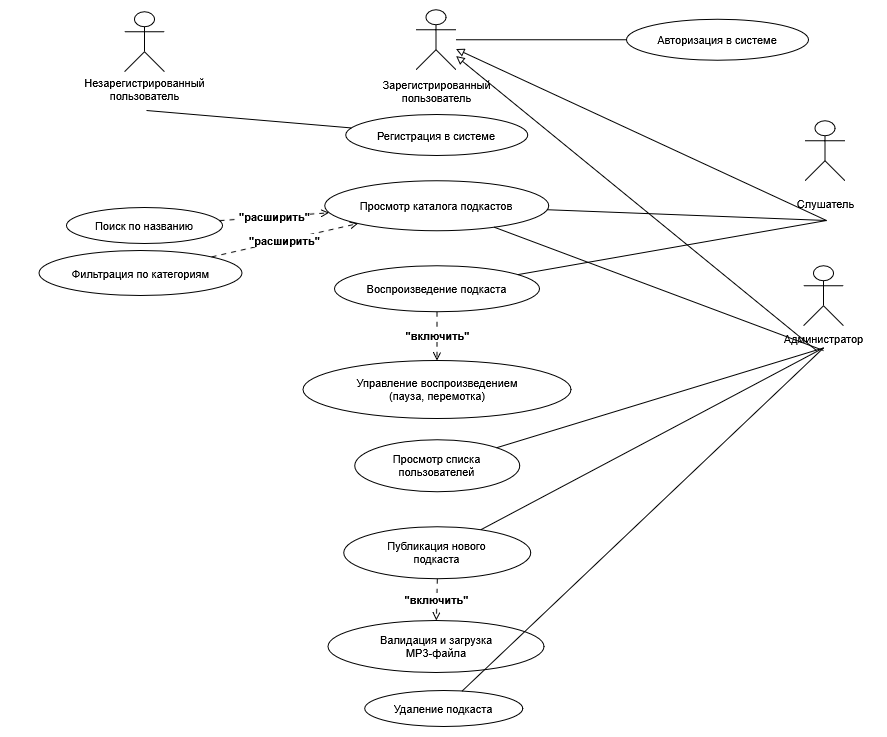

The diagram above was exported from draw.io. Its source (the exported page's mxGraphModel, read from the mxfile embedded in the PNG):
<mxGraphModel dx="975" dy="866" grid="1" gridSize="10" guides="1" tooltips="1" connect="1" arrows="1" fold="1" page="1" pageScale="1" pageWidth="827" pageHeight="1169" math="0" shadow="0">
  <root>
    <mxCell id="0" />
    <mxCell id="1" parent="0" />
    <UserObject label="" plantUmlData="{&#10;  &quot;data&quot;: &quot;@startuml\nleft to right direction\nskinparam defaultFontName \&quot;Arial\&quot;\nskinparam defaultFontSize 11\nskinparam actorStyle awesome\n\nskinparam usecase {\n    BackgroundColor White\n    BorderColor Black\n    ArrowColor Black\n}\nskinparam actor {\n    BackgroundColor White\n    BorderColor Black\n}\n\nactor \&quot;Незарегистрированный\\nпользователь\&quot; as Guest\nactor \&quot;Зарегистрированный\\nпользователь\&quot; as AuthUser\n\nactor \&quot;Слушатель\&quot; as Listener\nactor \&quot;Администратор\&quot; as Admin\n\n' Наследование актеров (обобщение)\nAuthUser &lt;|-- Listener\nAuthUser &lt;|-- Admin\n\n' Прецеденты общего назначения\nusecase \&quot;Регистрация в системе\&quot; as UC_Reg\nusecase \&quot;Авторизация в системе\&quot; as UC_Auth\nusecase \&quot;Выход из учетной записи\&quot; as UC_Logout\n\n' Прецеденты каталога и медиа\nusecase \&quot;Просмотр каталога подкастов\&quot; as UC_Catalog\nusecase \&quot;Поиск по названию\&quot; as UC_Search\nusecase \&quot;Фильтрация по категориям\&quot; as UC_Filter\nusecase \&quot;Воспроизведение подкаста\&quot; as UC_Play\nusecase \&quot;Управление воспроизведением\\n(пауза, перемотка)\&quot; as UC_Control\n\n' Прецеденты администратора\nusecase \&quot;Просмотр списка\\nпользователей\&quot; as UC_Users\nusecase \&quot;Публикация нового\\nподкаста\&quot; as UC_Publish\nusecase \&quot;Валидация и загрузка\\nMP3-файла\&quot; as UC_Validate\nusecase \&quot;Удаление подкаста\&quot; as UC_Delete\n\n' Связи незарегистрированного пользователя\nGuest -- UC_Reg\n\n' Связи зарегистрированного пользователя\nAuthUser -- UC_Auth\nAuthUser -- UC_Logout\n\n' Связи каталога (доступны обоим через наследование)\nListener -- UC_Catalog\nAdmin -- UC_Catalog\nUC_Search .&gt; UC_Catalog : &lt;&lt;расширить&gt;&gt;\nUC_Filter .&gt; UC_Catalog : &lt;&lt;расширить&gt;&gt;\n\n' Функционал слушателя\nListener -- UC_Play\nUC_Play .&gt; UC_Control : &lt;&lt;включить&gt;&gt;\n\n' Функционал администратора\nAdmin -- UC_Users\nAdmin -- UC_Delete\nAdmin -- UC_Publish\nUC_Publish .&gt; UC_Validate : &lt;&lt;включить&gt;&gt;\n\n@enduml&quot;,&#10;  &quot;config&quot;: null&#10;}" id="gJnJ60tyL4vquDi9Ir0V-2">
      <mxCell connectable="0" parent="1" style="group;transparentBounds=1;editIcon=1;lockedGroup=0;groupPadding=10;" vertex="1">
        <mxGeometry as="geometry" />
      </mxCell>
    </UserObject>
    <UserObject label="" plantUmlId="actor_0" plantUmlBaseStyle="shape=umlActor;html=1;fillColor=#FFFFFF;strokeColor=#000000;fontColor=#000000;fontSize=11;fontFamily=Arial;" plantUmlBaseValue="" id="gJnJ60tyL4vquDi9Ir0V-3">
      <mxCell parent="gJnJ60tyL4vquDi9Ir0V-2" style="shape=umlActor;html=1;fillColor=#FFFFFF;strokeColor=#000000;fontColor=#000000;fontSize=11;fontFamily=Arial;" vertex="1">
        <mxGeometry height="60" width="40" x="148" y="61.25" as="geometry" />
      </mxCell>
    </UserObject>
    <UserObject label="Незарегистрированный&#10;пользователь" plantUmlId="actorlbl_1" plantUmlBaseStyle="text;html=1;align=center;verticalAlign=top;fontColor=#000000;fontSize=11;fontFamily=Arial;" plantUmlBaseValue="Незарегистрированный&#10;пользователь" id="gJnJ60tyL4vquDi9Ir0V-4">
      <mxCell parent="gJnJ60tyL4vquDi9Ir0V-2" style="text;html=1;align=center;verticalAlign=top;fontColor=#000000;fontSize=11;fontFamily=Arial;" vertex="1">
        <mxGeometry height="17" width="268" x="34" y="119.25" as="geometry" />
      </mxCell>
    </UserObject>
    <UserObject label="" plantUmlId="actor_2" plantUmlBaseStyle="shape=umlActor;html=1;fillColor=#FFFFFF;strokeColor=#000000;fontColor=#000000;fontSize=11;fontFamily=Arial;" plantUmlBaseValue="" id="gJnJ60tyL4vquDi9Ir0V-5">
      <mxCell parent="gJnJ60tyL4vquDi9Ir0V-2" style="shape=umlActor;html=1;fillColor=#FFFFFF;strokeColor=#000000;fontColor=#000000;fontSize=11;fontFamily=Arial;" vertex="1">
        <mxGeometry height="60" width="40" x="439.6" y="59.25" as="geometry" />
      </mxCell>
    </UserObject>
    <UserObject label="Зарегистрированный&#10;пользователь" plantUmlId="actorlbl_3" plantUmlBaseStyle="text;html=1;align=center;verticalAlign=top;fontColor=#000000;fontSize=11;fontFamily=Arial;" plantUmlBaseValue="Зарегистрированный&#10;пользователь" id="gJnJ60tyL4vquDi9Ir0V-6">
      <mxCell parent="gJnJ60tyL4vquDi9Ir0V-2" style="text;html=1;align=center;verticalAlign=top;fontColor=#000000;fontSize=11;fontFamily=Arial;" vertex="1">
        <mxGeometry height="17" width="253" x="333.1" y="121.25" as="geometry" />
      </mxCell>
    </UserObject>
    <UserObject label="" plantUmlId="actor_4" plantUmlBaseStyle="shape=umlActor;html=1;fillColor=#FFFFFF;strokeColor=#000000;fontColor=#000000;fontSize=11;fontFamily=Arial;" plantUmlBaseValue="" id="gJnJ60tyL4vquDi9Ir0V-7">
      <mxCell parent="gJnJ60tyL4vquDi9Ir0V-2" style="shape=umlActor;html=1;fillColor=#FFFFFF;strokeColor=#000000;fontColor=#000000;fontSize=11;fontFamily=Arial;" vertex="1">
        <mxGeometry height="60" width="40" x="828.5" y="170.25" as="geometry" />
      </mxCell>
    </UserObject>
    <UserObject label="Слушатель" plantUmlId="actorlbl_5" plantUmlBaseStyle="text;html=1;align=center;verticalAlign=top;fontColor=#000000;fontSize=11;fontFamily=Arial;" plantUmlBaseValue="Слушатель" id="gJnJ60tyL4vquDi9Ir0V-8">
      <mxCell parent="gJnJ60tyL4vquDi9Ir0V-2" style="text;html=1;align=center;verticalAlign=top;fontColor=#000000;fontSize=11;fontFamily=Arial;" vertex="1">
        <mxGeometry height="17" width="77" x="810" y="240" as="geometry" />
      </mxCell>
    </UserObject>
    <UserObject label="" plantUmlId="actor_6" plantUmlBaseStyle="shape=umlActor;html=1;fillColor=#FFFFFF;strokeColor=#000000;fontColor=#000000;fontSize=11;fontFamily=Arial;" plantUmlBaseValue="" id="gJnJ60tyL4vquDi9Ir0V-9">
      <mxCell parent="gJnJ60tyL4vquDi9Ir0V-2" style="shape=umlActor;html=1;fillColor=#FFFFFF;strokeColor=#000000;fontColor=#000000;fontSize=11;fontFamily=Arial;" vertex="1">
        <mxGeometry height="60" width="40" x="827" y="315.25" as="geometry" />
      </mxCell>
    </UserObject>
    <UserObject label="Администратор" plantUmlId="actorlbl_7" plantUmlBaseStyle="text;html=1;align=center;verticalAlign=top;fontColor=#000000;fontSize=11;fontFamily=Arial;" plantUmlBaseValue="Администратор" id="gJnJ60tyL4vquDi9Ir0V-10">
      <mxCell parent="gJnJ60tyL4vquDi9Ir0V-2" style="text;html=1;align=center;verticalAlign=top;fontColor=#000000;fontSize=11;fontFamily=Arial;" vertex="1">
        <mxGeometry height="17" width="107" x="793.5" y="375.25" as="geometry" />
      </mxCell>
    </UserObject>
    <UserObject label="Регистрация в системе" plantUmlId="uc_8" plantUmlBaseStyle="ellipse;html=1;fillColor=#FFFFFF;strokeColor=#000000;whiteSpace=wrap;fontColor=#000000;fontSize=11;fontFamily=Arial;" plantUmlBaseValue="Регистрация в системе" id="gJnJ60tyL4vquDi9Ir0V-11">
      <mxCell parent="gJnJ60tyL4vquDi9Ir0V-2" style="ellipse;html=1;fillColor=#FFFFFF;strokeColor=#000000;whiteSpace=wrap;fontColor=#000000;fontSize=11;fontFamily=Arial;" vertex="1">
        <mxGeometry height="41" width="182" x="369.2" y="164" as="geometry" />
      </mxCell>
    </UserObject>
    <UserObject label="Авторизация в системе" plantUmlId="uc_9" plantUmlBaseStyle="ellipse;html=1;fillColor=#FFFFFF;strokeColor=#000000;whiteSpace=wrap;fontColor=#000000;fontSize=11;fontFamily=Arial;" plantUmlBaseValue="Авторизация в системе" id="gJnJ60tyL4vquDi9Ir0V-12">
      <mxCell parent="gJnJ60tyL4vquDi9Ir0V-2" style="ellipse;html=1;fillColor=#FFFFFF;strokeColor=#000000;whiteSpace=wrap;fontColor=#000000;fontSize=11;fontFamily=Arial;" vertex="1">
        <mxGeometry height="41" width="182" x="650" y="68.75" as="geometry" />
      </mxCell>
    </UserObject>
    <UserObject label="Просмотр каталога подкастов" plantUmlId="uc_11" plantUmlBaseStyle="ellipse;html=1;fillColor=#FFFFFF;strokeColor=#000000;whiteSpace=wrap;fontColor=#000000;fontSize=11;fontFamily=Arial;" plantUmlBaseValue="Просмотр каталога подкастов" id="gJnJ60tyL4vquDi9Ir0V-14">
      <mxCell parent="gJnJ60tyL4vquDi9Ir0V-2" style="ellipse;html=1;fillColor=#FFFFFF;strokeColor=#000000;whiteSpace=wrap;fontColor=#000000;fontSize=11;fontFamily=Arial;" vertex="1">
        <mxGeometry height="50" width="224" x="348.2" y="230.25" as="geometry" />
      </mxCell>
    </UserObject>
    <UserObject label="Поиск по названию" plantUmlId="uc_12" plantUmlBaseStyle="ellipse;html=1;fillColor=#FFFFFF;strokeColor=#000000;whiteSpace=wrap;fontColor=#000000;fontSize=11;fontFamily=Arial;" plantUmlBaseValue="Поиск по названию" id="gJnJ60tyL4vquDi9Ir0V-15">
      <mxCell parent="gJnJ60tyL4vquDi9Ir0V-2" style="ellipse;html=1;fillColor=#FFFFFF;strokeColor=#000000;whiteSpace=wrap;fontColor=#000000;fontSize=11;fontFamily=Arial;" vertex="1">
        <mxGeometry height="36" width="156" x="90" y="257" as="geometry" />
      </mxCell>
    </UserObject>
    <UserObject label="Фильтрация по категориям" plantUmlId="uc_13" plantUmlBaseStyle="ellipse;html=1;fillColor=#FFFFFF;strokeColor=#000000;whiteSpace=wrap;fontColor=#000000;fontSize=11;fontFamily=Arial;" plantUmlBaseValue="Фильтрация по категориям" id="gJnJ60tyL4vquDi9Ir0V-16">
      <mxCell parent="gJnJ60tyL4vquDi9Ir0V-2" style="ellipse;html=1;fillColor=#FFFFFF;strokeColor=#000000;whiteSpace=wrap;fontColor=#000000;fontSize=11;fontFamily=Arial;" vertex="1">
        <mxGeometry height="45" width="203" x="62.5" y="300" as="geometry" />
      </mxCell>
    </UserObject>
    <UserObject label="Воспроизведение подкаста" plantUmlId="uc_14" plantUmlBaseStyle="ellipse;html=1;fillColor=#FFFFFF;strokeColor=#000000;whiteSpace=wrap;fontColor=#000000;fontSize=11;fontFamily=Arial;" plantUmlBaseValue="Воспроизведение подкаста" id="gJnJ60tyL4vquDi9Ir0V-17">
      <mxCell parent="gJnJ60tyL4vquDi9Ir0V-2" style="ellipse;html=1;fillColor=#FFFFFF;strokeColor=#000000;whiteSpace=wrap;fontColor=#000000;fontSize=11;fontFamily=Arial;" vertex="1">
        <mxGeometry height="46" width="205" x="358" y="315.25" as="geometry" />
      </mxCell>
    </UserObject>
    <UserObject label="Управление воспроизведением&lt;br&gt;(пауза, перемотка)" plantUmlId="uc_15" plantUmlBaseStyle="ellipse;html=1;fillColor=#FFFFFF;strokeColor=#000000;whiteSpace=wrap;fontColor=#000000;fontSize=11;fontFamily=Arial;" plantUmlBaseValue="Управление воспроизведением&lt;br&gt;(пауза, перемотка)" id="gJnJ60tyL4vquDi9Ir0V-18">
      <mxCell parent="gJnJ60tyL4vquDi9Ir0V-2" style="ellipse;html=1;fillColor=#FFFFFF;strokeColor=#000000;whiteSpace=wrap;fontColor=#000000;fontSize=11;fontFamily=Arial;" vertex="1">
        <mxGeometry height="58" width="268" x="326.5" y="410" as="geometry" />
      </mxCell>
    </UserObject>
    <UserObject label="Просмотр списка&lt;br&gt;пользователей" plantUmlId="uc_16" plantUmlBaseStyle="ellipse;html=1;fillColor=#FFFFFF;strokeColor=#000000;whiteSpace=wrap;fontColor=#000000;fontSize=11;fontFamily=Arial;" plantUmlBaseValue="Просмотр списка&lt;br&gt;пользователей" id="gJnJ60tyL4vquDi9Ir0V-19">
      <mxCell parent="gJnJ60tyL4vquDi9Ir0V-2" style="ellipse;html=1;fillColor=#FFFFFF;strokeColor=#000000;whiteSpace=wrap;fontColor=#000000;fontSize=11;fontFamily=Arial;" vertex="1">
        <mxGeometry height="52" width="165" x="378.2" y="489.25" as="geometry" />
      </mxCell>
    </UserObject>
    <UserObject label="Публикация нового&lt;br&gt;подкаста" plantUmlId="uc_17" plantUmlBaseStyle="ellipse;html=1;fillColor=#FFFFFF;strokeColor=#000000;whiteSpace=wrap;fontColor=#000000;fontSize=11;fontFamily=Arial;" plantUmlBaseValue="Публикация нового&lt;br&gt;подкаста" id="gJnJ60tyL4vquDi9Ir0V-20">
      <mxCell parent="gJnJ60tyL4vquDi9Ir0V-2" style="ellipse;html=1;fillColor=#FFFFFF;strokeColor=#000000;whiteSpace=wrap;fontColor=#000000;fontSize=11;fontFamily=Arial;" vertex="1">
        <mxGeometry height="52" width="187" x="367.3" y="576.25" as="geometry" />
      </mxCell>
    </UserObject>
    <UserObject label="Валидация и загрузка&lt;br&gt;MP3-файла" plantUmlId="uc_18" plantUmlBaseStyle="ellipse;html=1;fillColor=#FFFFFF;strokeColor=#000000;whiteSpace=wrap;fontColor=#000000;fontSize=11;fontFamily=Arial;" plantUmlBaseValue="Валидация и загрузка&lt;br&gt;MP3-файла" id="gJnJ60tyL4vquDi9Ir0V-21">
      <mxCell parent="gJnJ60tyL4vquDi9Ir0V-2" style="ellipse;html=1;fillColor=#FFFFFF;strokeColor=#000000;whiteSpace=wrap;fontColor=#000000;fontSize=11;fontFamily=Arial;" vertex="1">
        <mxGeometry height="52" width="216" x="351.59999999999997" y="670" as="geometry" />
      </mxCell>
    </UserObject>
    <UserObject label="Удаление подкаста" plantUmlId="uc_19" plantUmlBaseStyle="ellipse;html=1;fillColor=#FFFFFF;strokeColor=#000000;whiteSpace=wrap;fontColor=#000000;fontSize=11;fontFamily=Arial;" plantUmlBaseValue="Удаление подкаста" id="gJnJ60tyL4vquDi9Ir0V-22">
      <mxCell parent="gJnJ60tyL4vquDi9Ir0V-2" style="ellipse;html=1;fillColor=#FFFFFF;strokeColor=#000000;whiteSpace=wrap;fontColor=#000000;fontSize=11;fontFamily=Arial;" vertex="1">
        <mxGeometry height="36" width="158" x="388.25" y="740" as="geometry" />
      </mxCell>
    </UserObject>
    <UserObject label="" plantUmlId="rel_20" plantUmlBaseStyle="endArrow=block;endFill=0;strokeColor=#000000;fontColor=#000000;fontSize=11;edgeStyle=none;rounded=0;html=1;fontFamily=Arial;curved=0;endSize=6;sourcePerimeterSpacing=0;targetPerimeterSpacing=0;" plantUmlBaseValue="" id="gJnJ60tyL4vquDi9Ir0V-23">
      <mxCell edge="1" parent="gJnJ60tyL4vquDi9Ir0V-2" style="endArrow=block;endFill=0;strokeColor=#000000;fontColor=#000000;fontSize=11;edgeStyle=none;rounded=0;html=1;fontFamily=Arial;curved=0;endSize=6;sourcePerimeterSpacing=0;targetPerimeterSpacing=0;" target="gJnJ60tyL4vquDi9Ir0V-5">
        <mxGeometry relative="1" as="geometry">
          <mxPoint x="850" y="270" as="sourcePoint" />
        </mxGeometry>
      </mxCell>
    </UserObject>
    <UserObject label="" plantUmlId="rel_21" plantUmlBaseStyle="endArrow=block;endFill=0;strokeColor=#000000;fontColor=#000000;fontSize=11;edgeStyle=none;rounded=0;html=1;fontFamily=Arial;curved=0;endSize=6;sourcePerimeterSpacing=0;targetPerimeterSpacing=0;" plantUmlBaseValue="" id="gJnJ60tyL4vquDi9Ir0V-24">
      <mxCell edge="1" parent="gJnJ60tyL4vquDi9Ir0V-2" style="endArrow=block;endFill=0;strokeColor=#000000;fontColor=#000000;fontSize=11;edgeStyle=none;rounded=0;html=1;fontFamily=Arial;curved=0;endSize=6;sourcePerimeterSpacing=0;targetPerimeterSpacing=0;" target="gJnJ60tyL4vquDi9Ir0V-5">
        <mxGeometry relative="1" as="geometry">
          <mxPoint x="840" y="400" as="sourcePoint" />
        </mxGeometry>
      </mxCell>
    </UserObject>
    <UserObject label="" plantUmlId="rel_22" plantUmlBaseStyle="endArrow=none;strokeColor=#000000;fontColor=#000000;fontSize=11;edgeStyle=none;rounded=0;html=1;fontFamily=Arial;curved=0;endSize=6;sourcePerimeterSpacing=0;targetPerimeterSpacing=0;" plantUmlBaseValue="" id="gJnJ60tyL4vquDi9Ir0V-25">
      <mxCell edge="1" parent="gJnJ60tyL4vquDi9Ir0V-2" style="endArrow=none;strokeColor=#000000;fontColor=#000000;fontSize=11;edgeStyle=none;rounded=0;html=1;fontFamily=Arial;curved=0;endSize=6;sourcePerimeterSpacing=0;targetPerimeterSpacing=0;" target="gJnJ60tyL4vquDi9Ir0V-11">
        <mxGeometry relative="1" as="geometry">
          <mxPoint x="170" y="160" as="sourcePoint" />
        </mxGeometry>
      </mxCell>
    </UserObject>
    <UserObject label="" plantUmlId="rel_23" plantUmlBaseStyle="endArrow=none;strokeColor=#000000;fontColor=#000000;fontSize=11;edgeStyle=none;rounded=0;html=1;fontFamily=Arial;curved=0;endSize=6;sourcePerimeterSpacing=0;targetPerimeterSpacing=0;" plantUmlBaseValue="" id="gJnJ60tyL4vquDi9Ir0V-26">
      <mxCell edge="1" parent="gJnJ60tyL4vquDi9Ir0V-2" source="gJnJ60tyL4vquDi9Ir0V-5" style="endArrow=none;strokeColor=#000000;fontColor=#000000;fontSize=11;edgeStyle=none;rounded=0;html=1;fontFamily=Arial;curved=0;endSize=6;sourcePerimeterSpacing=0;targetPerimeterSpacing=0;" target="gJnJ60tyL4vquDi9Ir0V-12">
        <mxGeometry relative="1" as="geometry" />
      </mxCell>
    </UserObject>
    <UserObject label="" plantUmlId="rel_25" plantUmlBaseStyle="endArrow=none;strokeColor=#000000;fontColor=#000000;fontSize=11;edgeStyle=none;rounded=0;html=1;fontFamily=Arial;curved=0;endSize=6;sourcePerimeterSpacing=0;targetPerimeterSpacing=0;" plantUmlBaseValue="" id="gJnJ60tyL4vquDi9Ir0V-28">
      <mxCell edge="1" parent="gJnJ60tyL4vquDi9Ir0V-2" style="endArrow=none;strokeColor=#000000;fontColor=#000000;fontSize=11;edgeStyle=none;rounded=0;html=1;fontFamily=Arial;curved=0;endSize=6;sourcePerimeterSpacing=0;targetPerimeterSpacing=0;" target="gJnJ60tyL4vquDi9Ir0V-14">
        <mxGeometry relative="1" as="geometry">
          <mxPoint x="850" y="270" as="sourcePoint" />
        </mxGeometry>
      </mxCell>
    </UserObject>
    <UserObject label="" plantUmlId="rel_26" plantUmlBaseStyle="endArrow=none;strokeColor=#000000;fontColor=#000000;fontSize=11;edgeStyle=none;rounded=0;html=1;fontFamily=Arial;curved=0;endSize=6;sourcePerimeterSpacing=0;targetPerimeterSpacing=0;" plantUmlBaseValue="" id="gJnJ60tyL4vquDi9Ir0V-29">
      <mxCell edge="1" parent="gJnJ60tyL4vquDi9Ir0V-2" style="endArrow=none;strokeColor=#000000;fontColor=#000000;fontSize=11;edgeStyle=none;rounded=0;html=1;fontFamily=Arial;curved=0;endSize=6;sourcePerimeterSpacing=0;targetPerimeterSpacing=0;" target="gJnJ60tyL4vquDi9Ir0V-14">
        <mxGeometry relative="1" as="geometry">
          <mxPoint x="847" y="400" as="sourcePoint" />
        </mxGeometry>
      </mxCell>
    </UserObject>
    <UserObject label="&lt;b&gt;&quot;расширить&quot;&lt;/b&gt;" plantUmlId="rel_27" plantUmlBaseStyle="endArrow=open;dashed=1;dashPattern=5 5;strokeColor=#000000;fontColor=#000000;fontSize=11;edgeStyle=none;rounded=0;html=1;fontFamily=Arial;curved=0;endSize=6;sourcePerimeterSpacing=0;targetPerimeterSpacing=0;" plantUmlBaseValue="«расширить»" id="gJnJ60tyL4vquDi9Ir0V-30">
      <mxCell edge="1" parent="gJnJ60tyL4vquDi9Ir0V-2" source="gJnJ60tyL4vquDi9Ir0V-15" style="endArrow=open;dashed=1;dashPattern=5 5;strokeColor=#000000;fontColor=#000000;fontSize=11;edgeStyle=none;rounded=0;html=1;fontFamily=Arial;curved=0;endSize=6;sourcePerimeterSpacing=0;targetPerimeterSpacing=0;" target="gJnJ60tyL4vquDi9Ir0V-14">
        <mxGeometry relative="1" as="geometry" />
      </mxCell>
    </UserObject>
    <UserObject label="&lt;b&gt;&quot;расширить&quot;&lt;/b&gt;" plantUmlId="rel_28" plantUmlBaseStyle="endArrow=open;dashed=1;dashPattern=5 5;strokeColor=#000000;fontColor=#000000;fontSize=11;edgeStyle=none;rounded=0;html=1;fontFamily=Arial;curved=0;endSize=6;sourcePerimeterSpacing=0;targetPerimeterSpacing=0;" plantUmlBaseValue="«расширить»" id="gJnJ60tyL4vquDi9Ir0V-31">
      <mxCell edge="1" parent="gJnJ60tyL4vquDi9Ir0V-2" source="gJnJ60tyL4vquDi9Ir0V-16" style="endArrow=open;dashed=1;dashPattern=5 5;strokeColor=#000000;fontColor=#000000;fontSize=11;edgeStyle=none;rounded=0;html=1;fontFamily=Arial;curved=0;endSize=6;sourcePerimeterSpacing=0;targetPerimeterSpacing=0;" target="gJnJ60tyL4vquDi9Ir0V-14">
        <mxGeometry relative="1" as="geometry" />
      </mxCell>
    </UserObject>
    <UserObject label="" plantUmlId="rel_29" plantUmlBaseStyle="endArrow=none;strokeColor=#000000;fontColor=#000000;fontSize=11;edgeStyle=none;rounded=0;html=1;exitX=0.5;exitY=1.37;exitPerimeter=0;fontFamily=Arial;curved=0;endSize=6;sourcePerimeterSpacing=0;targetPerimeterSpacing=0;" plantUmlBaseValue="" id="gJnJ60tyL4vquDi9Ir0V-32">
      <mxCell edge="1" parent="gJnJ60tyL4vquDi9Ir0V-2" style="endArrow=none;strokeColor=#000000;fontColor=#000000;fontSize=11;edgeStyle=none;rounded=0;html=1;fontFamily=Arial;curved=0;endSize=6;sourcePerimeterSpacing=0;targetPerimeterSpacing=0;" target="gJnJ60tyL4vquDi9Ir0V-17">
        <mxGeometry relative="1" as="geometry">
          <mxPoint x="850" y="270" as="sourcePoint" />
        </mxGeometry>
      </mxCell>
    </UserObject>
    <UserObject label="&lt;b&gt;&quot;включить&quot;&lt;/b&gt;" plantUmlId="rel_30" plantUmlBaseStyle="endArrow=open;dashed=1;dashPattern=5 5;strokeColor=#000000;fontColor=#000000;fontSize=11;edgeStyle=none;rounded=0;html=1;fontFamily=Arial;curved=0;endSize=6;sourcePerimeterSpacing=0;targetPerimeterSpacing=0;" plantUmlBaseValue="«включить»" id="gJnJ60tyL4vquDi9Ir0V-33">
      <mxCell edge="1" parent="gJnJ60tyL4vquDi9Ir0V-2" source="gJnJ60tyL4vquDi9Ir0V-17" style="endArrow=open;dashed=1;dashPattern=5 5;strokeColor=#000000;fontColor=#000000;fontSize=11;edgeStyle=none;rounded=0;html=1;fontFamily=Arial;curved=0;endSize=6;sourcePerimeterSpacing=0;targetPerimeterSpacing=0;" target="gJnJ60tyL4vquDi9Ir0V-18">
        <mxGeometry relative="1" as="geometry" />
      </mxCell>
    </UserObject>
    <UserObject label="" plantUmlId="rel_31" plantUmlBaseStyle="endArrow=none;strokeColor=#000000;fontColor=#000000;fontSize=11;edgeStyle=none;rounded=0;html=1;exitX=0.5;exitY=1.37;exitPerimeter=0;fontFamily=Arial;curved=0;endSize=6;sourcePerimeterSpacing=0;targetPerimeterSpacing=0;" plantUmlBaseValue="" id="gJnJ60tyL4vquDi9Ir0V-34">
      <mxCell edge="1" parent="gJnJ60tyL4vquDi9Ir0V-2" source="gJnJ60tyL4vquDi9Ir0V-9" style="endArrow=none;strokeColor=#000000;fontColor=#000000;fontSize=11;edgeStyle=none;rounded=0;html=1;exitX=0.5;exitY=1.37;exitPerimeter=0;fontFamily=Arial;curved=0;endSize=6;sourcePerimeterSpacing=0;targetPerimeterSpacing=0;" target="gJnJ60tyL4vquDi9Ir0V-19">
        <mxGeometry relative="1" as="geometry" />
      </mxCell>
    </UserObject>
    <UserObject label="" plantUmlId="rel_32" plantUmlBaseStyle="endArrow=none;strokeColor=#000000;fontColor=#000000;fontSize=11;edgeStyle=none;rounded=0;html=1;exitX=0.5;exitY=1.37;exitPerimeter=0;fontFamily=Arial;curved=0;endSize=6;sourcePerimeterSpacing=0;targetPerimeterSpacing=0;" plantUmlBaseValue="" id="gJnJ60tyL4vquDi9Ir0V-35">
      <mxCell edge="1" parent="gJnJ60tyL4vquDi9Ir0V-2" source="gJnJ60tyL4vquDi9Ir0V-9" style="endArrow=none;strokeColor=#000000;fontColor=#000000;fontSize=11;edgeStyle=none;rounded=0;html=1;exitX=0.5;exitY=1.37;exitPerimeter=0;fontFamily=Arial;curved=0;endSize=6;sourcePerimeterSpacing=0;targetPerimeterSpacing=0;" target="gJnJ60tyL4vquDi9Ir0V-22">
        <mxGeometry relative="1" as="geometry" />
      </mxCell>
    </UserObject>
    <UserObject label="" plantUmlId="rel_33" plantUmlBaseStyle="endArrow=none;strokeColor=#000000;fontColor=#000000;fontSize=11;edgeStyle=none;rounded=0;html=1;exitX=0.5;exitY=1.37;exitPerimeter=0;fontFamily=Arial;curved=0;endSize=6;sourcePerimeterSpacing=0;targetPerimeterSpacing=0;" plantUmlBaseValue="" id="gJnJ60tyL4vquDi9Ir0V-36">
      <mxCell edge="1" parent="gJnJ60tyL4vquDi9Ir0V-2" source="gJnJ60tyL4vquDi9Ir0V-9" style="endArrow=none;strokeColor=#000000;fontColor=#000000;fontSize=11;edgeStyle=none;rounded=0;html=1;exitX=0.5;exitY=1.37;exitPerimeter=0;fontFamily=Arial;curved=0;endSize=6;sourcePerimeterSpacing=0;targetPerimeterSpacing=0;" target="gJnJ60tyL4vquDi9Ir0V-20">
        <mxGeometry relative="1" as="geometry" />
      </mxCell>
    </UserObject>
    <UserObject label="&lt;b&gt;&quot;включить&quot;&lt;/b&gt;" plantUmlId="rel_34" plantUmlBaseStyle="endArrow=open;dashed=1;dashPattern=5 5;strokeColor=#000000;fontColor=#000000;fontSize=11;edgeStyle=none;rounded=0;html=1;fontFamily=Arial;curved=0;endSize=6;sourcePerimeterSpacing=0;targetPerimeterSpacing=0;" plantUmlBaseValue="«включить»" id="gJnJ60tyL4vquDi9Ir0V-37">
      <mxCell edge="1" parent="gJnJ60tyL4vquDi9Ir0V-2" source="gJnJ60tyL4vquDi9Ir0V-20" style="endArrow=open;dashed=1;dashPattern=5 5;strokeColor=#000000;fontColor=#000000;fontSize=11;edgeStyle=none;rounded=0;html=1;fontFamily=Arial;curved=0;endSize=6;sourcePerimeterSpacing=0;targetPerimeterSpacing=0;" target="gJnJ60tyL4vquDi9Ir0V-21">
        <mxGeometry relative="1" as="geometry" />
      </mxCell>
    </UserObject>
  </root>
</mxGraphModel>